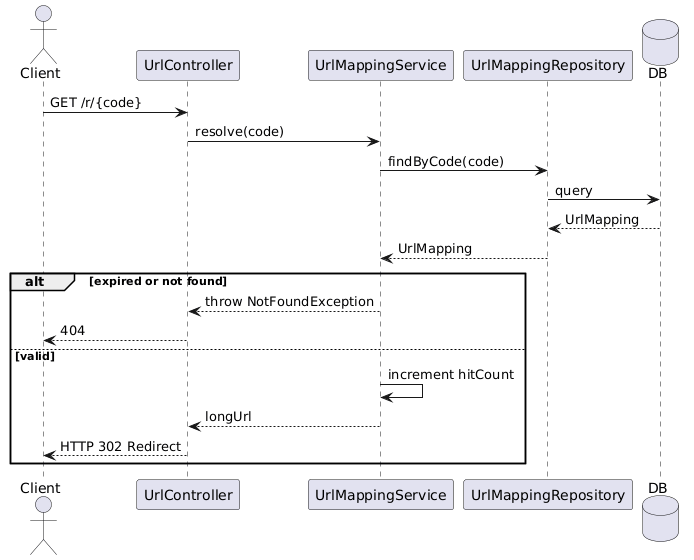

The diagram above was rendered by PlantUML. Its source (embedded in the PNG):
@startuml
actor Client
participant "UrlController" as C
participant "UrlMappingService" as S
participant "UrlMappingRepository" as R
database DB

Client -> C: GET /r/{code}
C -> S: resolve(code)
S -> R: findByCode(code)
R -> DB: query
DB --> R: UrlMapping
R --> S: UrlMapping

alt expired or not found
  S --> C: throw NotFoundException
  C --> Client: 404
else valid
  S -> S: increment hitCount
  S --> C: longUrl
  C --> Client: HTTP 302 Redirect
end
@enduml